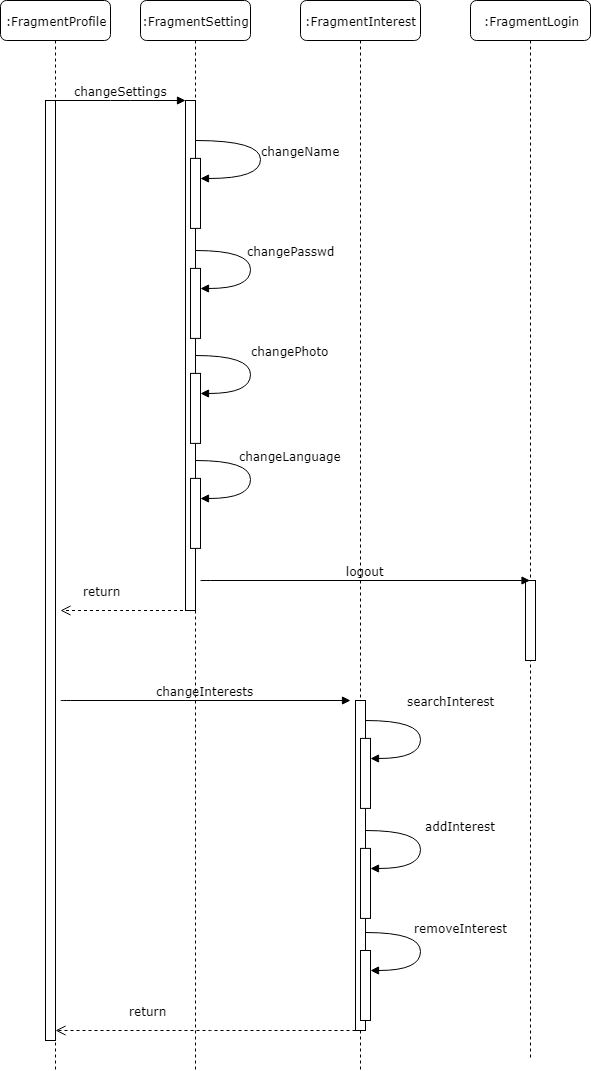

The diagram above was exported from draw.io. Its source (the exported page's mxGraphModel, read from the mxfile embedded in the PNG):
<mxGraphModel dx="1024" dy="595" grid="1" gridSize="10" guides="1" tooltips="1" connect="1" arrows="1" fold="1" page="1" pageScale="1" pageWidth="1100" pageHeight="850" background="#ffffff" math="0" shadow="0">
  <root>
    <mxCell id="0" />
    <mxCell id="1" parent="0" />
    <mxCell id="7baba1c4bc27f4b0-2" value=":FragmentSetting" style="shape=umlLifeline;perimeter=lifelinePerimeter;whiteSpace=wrap;html=1;container=1;collapsible=0;recursiveResize=0;outlineConnect=0;rounded=1;shadow=0;comic=0;labelBackgroundColor=none;strokeWidth=1;fontFamily=Verdana;fontSize=12;align=center;" parent="1" vertex="1">
      <mxGeometry x="230" y="30" width="110" height="1070" as="geometry" />
    </mxCell>
    <mxCell id="7baba1c4bc27f4b0-10" value="" style="html=1;points=[];perimeter=orthogonalPerimeter;rounded=0;shadow=0;comic=0;labelBackgroundColor=none;strokeWidth=1;fontFamily=Verdana;fontSize=12;align=center;" parent="7baba1c4bc27f4b0-2" vertex="1">
      <mxGeometry x="45" y="100" width="10" height="510" as="geometry" />
    </mxCell>
    <mxCell id="hoXlGn3HPbDrw-gCyOfm-3" value="" style="html=1;points=[];perimeter=orthogonalPerimeter;rounded=0;shadow=0;comic=0;labelBackgroundColor=none;strokeWidth=1;fontFamily=Verdana;fontSize=12;align=center;" parent="7baba1c4bc27f4b0-2" vertex="1">
      <mxGeometry x="50" y="157.9" width="10" height="70" as="geometry" />
    </mxCell>
    <mxCell id="hoXlGn3HPbDrw-gCyOfm-4" value="changeName" style="html=1;verticalAlign=bottom;endArrow=block;labelBackgroundColor=none;fontFamily=Verdana;fontSize=12;elbow=vertical;edgeStyle=orthogonalEdgeStyle;curved=1;entryX=1;entryY=0.286;entryPerimeter=0;exitX=1.038;exitY=0.345;exitPerimeter=0;" parent="7baba1c4bc27f4b0-2" target="hoXlGn3HPbDrw-gCyOfm-3" edge="1">
      <mxGeometry x="0.2616" y="-44" relative="1" as="geometry">
        <mxPoint x="55.38000000000011" y="140.00000000000003" as="sourcePoint" />
        <mxPoint x="55" y="87.9" as="targetPoint" />
        <Array as="points">
          <mxPoint x="120" y="140" />
          <mxPoint x="120" y="178" />
        </Array>
        <mxPoint x="40" y="26" as="offset" />
      </mxGeometry>
    </mxCell>
    <mxCell id="hoXlGn3HPbDrw-gCyOfm-6" value="&lt;div&gt;changePasswd&lt;/div&gt;" style="html=1;verticalAlign=bottom;endArrow=block;labelBackgroundColor=none;fontFamily=Verdana;fontSize=12;elbow=vertical;edgeStyle=orthogonalEdgeStyle;curved=1;entryX=1;entryY=0.286;entryPerimeter=0;exitX=1.038;exitY=0.345;exitPerimeter=0;" parent="7baba1c4bc27f4b0-2" target="hoXlGn3HPbDrw-gCyOfm-5" edge="1">
      <mxGeometry x="-0.2335" y="-41" relative="1" as="geometry">
        <mxPoint x="55.38000000000011" y="250" as="sourcePoint" />
        <mxPoint x="55" y="197.89999999999998" as="targetPoint" />
        <Array as="points">
          <mxPoint x="110" y="249.89999999999998" />
          <mxPoint x="110" y="287.9" />
        </Array>
        <mxPoint x="81" y="10" as="offset" />
      </mxGeometry>
    </mxCell>
    <mxCell id="hoXlGn3HPbDrw-gCyOfm-5" value="" style="html=1;points=[];perimeter=orthogonalPerimeter;rounded=0;shadow=0;comic=0;labelBackgroundColor=none;strokeWidth=1;fontFamily=Verdana;fontSize=12;align=center;" parent="7baba1c4bc27f4b0-2" vertex="1">
      <mxGeometry x="50" y="267.9" width="10" height="70" as="geometry" />
    </mxCell>
    <mxCell id="hoXlGn3HPbDrw-gCyOfm-10" value="&lt;div&gt;changePhoto&lt;/div&gt;" style="html=1;verticalAlign=bottom;endArrow=block;labelBackgroundColor=none;fontFamily=Verdana;fontSize=12;elbow=vertical;edgeStyle=orthogonalEdgeStyle;curved=1;entryX=1;entryY=0.286;entryPerimeter=0;exitX=1.038;exitY=0.345;exitPerimeter=0;" parent="7baba1c4bc27f4b0-2" target="hoXlGn3HPbDrw-gCyOfm-9" edge="1">
      <mxGeometry x="-0.2335" y="-40" relative="1" as="geometry">
        <mxPoint x="55.38000000000011" y="355" as="sourcePoint" />
        <mxPoint x="55" y="302.9" as="targetPoint" />
        <Array as="points">
          <mxPoint x="110" y="354.9" />
          <mxPoint x="110" y="392.9" />
        </Array>
        <mxPoint x="80" y="5" as="offset" />
      </mxGeometry>
    </mxCell>
    <mxCell id="hoXlGn3HPbDrw-gCyOfm-9" value="" style="html=1;points=[];perimeter=orthogonalPerimeter;rounded=0;shadow=0;comic=0;labelBackgroundColor=none;strokeWidth=1;fontFamily=Verdana;fontSize=12;align=center;" parent="7baba1c4bc27f4b0-2" vertex="1">
      <mxGeometry x="50" y="372.9" width="10" height="70" as="geometry" />
    </mxCell>
    <mxCell id="hoXlGn3HPbDrw-gCyOfm-22" value="changeLanguage" style="html=1;verticalAlign=bottom;endArrow=block;labelBackgroundColor=none;fontFamily=Verdana;fontSize=12;elbow=vertical;edgeStyle=orthogonalEdgeStyle;curved=1;entryX=1;entryY=0.286;entryPerimeter=0;exitX=1.038;exitY=0.345;exitPerimeter=0;" parent="7baba1c4bc27f4b0-2" target="hoXlGn3HPbDrw-gCyOfm-23" edge="1">
      <mxGeometry x="-0.2335" y="-40" relative="1" as="geometry">
        <mxPoint x="55.38000000000011" y="460" as="sourcePoint" />
        <mxPoint x="-175" y="377.9" as="targetPoint" />
        <Array as="points">
          <mxPoint x="110" y="459.9" />
          <mxPoint x="110" y="497.9" />
        </Array>
        <mxPoint x="80" y="5" as="offset" />
      </mxGeometry>
    </mxCell>
    <mxCell id="hoXlGn3HPbDrw-gCyOfm-23" value="" style="html=1;points=[];perimeter=orthogonalPerimeter;rounded=0;shadow=0;comic=0;labelBackgroundColor=none;strokeWidth=1;fontFamily=Verdana;fontSize=12;align=center;" parent="7baba1c4bc27f4b0-2" vertex="1">
      <mxGeometry x="50" y="477.9" width="10" height="70" as="geometry" />
    </mxCell>
    <mxCell id="7baba1c4bc27f4b0-3" value=":FragmentInterest" style="shape=umlLifeline;perimeter=lifelinePerimeter;whiteSpace=wrap;html=1;container=1;collapsible=0;recursiveResize=0;outlineConnect=0;rounded=1;shadow=0;comic=0;labelBackgroundColor=none;strokeWidth=1;fontFamily=Verdana;fontSize=12;align=center;" parent="1" vertex="1">
      <mxGeometry x="390" y="30" width="120" height="1070" as="geometry" />
    </mxCell>
    <mxCell id="hoXlGn3HPbDrw-gCyOfm-18" value="changeInterests" style="html=1;verticalAlign=bottom;endArrow=block;labelBackgroundColor=none;fontFamily=Verdana;fontSize=12;edgeStyle=elbowEdgeStyle;elbow=vertical;" parent="7baba1c4bc27f4b0-3" edge="1">
      <mxGeometry relative="1" as="geometry">
        <mxPoint x="-239.81" y="700.1666666666667" as="sourcePoint" />
        <mxPoint x="50" y="700" as="targetPoint" />
      </mxGeometry>
    </mxCell>
    <mxCell id="7baba1c4bc27f4b0-13" value="" style="html=1;points=[];perimeter=orthogonalPerimeter;rounded=0;shadow=0;comic=0;labelBackgroundColor=none;strokeWidth=1;fontFamily=Verdana;fontSize=12;align=center;" parent="7baba1c4bc27f4b0-3" vertex="1">
      <mxGeometry x="55" y="700" width="10" height="330" as="geometry" />
    </mxCell>
    <mxCell id="hoXlGn3HPbDrw-gCyOfm-19" value="return" style="html=1;verticalAlign=bottom;endArrow=open;dashed=1;endSize=8;labelBackgroundColor=none;fontFamily=Verdana;fontSize=12;edgeStyle=elbowEdgeStyle;elbow=vertical;" parent="7baba1c4bc27f4b0-3" source="7baba1c4bc27f4b0-13" edge="1">
      <mxGeometry x="0.3797" y="-10" relative="1" as="geometry">
        <mxPoint x="-245" y="1030" as="targetPoint" />
        <Array as="points">
          <mxPoint x="-80" y="1030" />
          <mxPoint x="-20" y="850" />
          <mxPoint x="55.19" y="870" />
          <mxPoint x="6.1200000000000045" y="870" />
          <mxPoint x="6.1200000000000045" y="860" />
          <mxPoint x="46.120000000000005" y="860" />
        </Array>
        <mxPoint x="69.19" y="848" as="sourcePoint" />
        <mxPoint as="offset" />
      </mxGeometry>
    </mxCell>
    <mxCell id="7baba1c4bc27f4b0-8" value=":FragmentProfile" style="shape=umlLifeline;perimeter=lifelinePerimeter;whiteSpace=wrap;html=1;container=1;collapsible=0;recursiveResize=0;outlineConnect=0;rounded=1;shadow=0;comic=0;labelBackgroundColor=none;strokeWidth=1;fontFamily=Verdana;fontSize=12;align=center;" parent="1" vertex="1">
      <mxGeometry x="90" y="30" width="110" height="1070" as="geometry" />
    </mxCell>
    <mxCell id="7baba1c4bc27f4b0-9" value="" style="html=1;points=[];perimeter=orthogonalPerimeter;rounded=0;shadow=0;comic=0;labelBackgroundColor=none;strokeWidth=1;fontFamily=Verdana;fontSize=12;align=center;" parent="7baba1c4bc27f4b0-8" vertex="1">
      <mxGeometry x="45" y="100" width="10" height="940" as="geometry" />
    </mxCell>
    <mxCell id="7baba1c4bc27f4b0-11" value="changeSettings" style="html=1;verticalAlign=bottom;endArrow=block;entryX=0;entryY=0;labelBackgroundColor=none;fontFamily=Verdana;fontSize=12;edgeStyle=elbowEdgeStyle;elbow=vertical;" parent="1" source="7baba1c4bc27f4b0-9" target="7baba1c4bc27f4b0-10" edge="1">
      <mxGeometry relative="1" as="geometry">
        <mxPoint x="210" y="280" as="sourcePoint" />
      </mxGeometry>
    </mxCell>
    <mxCell id="hoXlGn3HPbDrw-gCyOfm-17" value="return" style="html=1;verticalAlign=bottom;endArrow=open;dashed=1;endSize=8;labelBackgroundColor=none;fontFamily=Verdana;fontSize=12;edgeStyle=elbowEdgeStyle;elbow=vertical;" parent="1" source="7baba1c4bc27f4b0-2" edge="1">
      <mxGeometry x="0.3797" y="-10" relative="1" as="geometry">
        <mxPoint x="150" y="640" as="targetPoint" />
        <Array as="points">
          <mxPoint x="220" y="640" />
          <mxPoint x="190" y="730" />
          <mxPoint x="230" y="600" />
          <mxPoint x="245.19" y="525" />
          <mxPoint x="235.19" y="525" />
          <mxPoint x="235.19" y="515" />
          <mxPoint x="275.19" y="515" />
        </Array>
        <mxPoint x="290.19" y="515" as="sourcePoint" />
        <mxPoint as="offset" />
      </mxGeometry>
    </mxCell>
    <mxCell id="hoXlGn3HPbDrw-gCyOfm-24" value=":FragmentLogin" style="shape=umlLifeline;perimeter=lifelinePerimeter;whiteSpace=wrap;html=1;container=1;collapsible=0;recursiveResize=0;outlineConnect=0;rounded=1;shadow=0;comic=0;labelBackgroundColor=none;strokeWidth=1;fontFamily=Verdana;fontSize=12;align=center;" parent="1" vertex="1">
      <mxGeometry x="560" y="30" width="120" height="1060" as="geometry" />
    </mxCell>
    <mxCell id="hoXlGn3HPbDrw-gCyOfm-26" value="" style="html=1;points=[];perimeter=orthogonalPerimeter;" parent="hoXlGn3HPbDrw-gCyOfm-24" vertex="1">
      <mxGeometry x="55" y="580" width="10" height="80" as="geometry" />
    </mxCell>
    <mxCell id="hoXlGn3HPbDrw-gCyOfm-25" value="logout" style="html=1;verticalAlign=bottom;endArrow=block;labelBackgroundColor=none;fontFamily=Verdana;fontSize=12;edgeStyle=elbowEdgeStyle;elbow=vertical;" parent="1" target="hoXlGn3HPbDrw-gCyOfm-24" edge="1">
      <mxGeometry relative="1" as="geometry">
        <mxPoint x="290" y="610.1399999999999" as="sourcePoint" />
        <mxPoint x="425" y="610.1400000000033" as="targetPoint" />
        <Array as="points">
          <mxPoint x="340" y="610" />
          <mxPoint x="500" y="680" />
        </Array>
      </mxGeometry>
    </mxCell>
    <mxCell id="hoXlGn3HPbDrw-gCyOfm-29" value="searchInterest" style="html=1;verticalAlign=bottom;endArrow=block;labelBackgroundColor=none;fontFamily=Verdana;fontSize=12;elbow=vertical;edgeStyle=orthogonalEdgeStyle;curved=1;entryX=1;entryY=0.286;entryPerimeter=0;exitX=1.038;exitY=0.345;exitPerimeter=0;" parent="1" target="hoXlGn3HPbDrw-gCyOfm-30" edge="1">
      <mxGeometry x="-0.2335" y="32" relative="1" as="geometry">
        <mxPoint x="455.3800000000001" y="750" as="sourcePoint" />
        <mxPoint x="-5" y="637.9" as="targetPoint" />
        <Array as="points">
          <mxPoint x="510" y="749.9" />
          <mxPoint x="510" y="787.9" />
        </Array>
        <mxPoint x="-2" y="-10" as="offset" />
      </mxGeometry>
    </mxCell>
    <mxCell id="hoXlGn3HPbDrw-gCyOfm-30" value="" style="html=1;points=[];perimeter=orthogonalPerimeter;rounded=0;shadow=0;comic=0;labelBackgroundColor=none;strokeWidth=1;fontFamily=Verdana;fontSize=12;align=center;" parent="1" vertex="1">
      <mxGeometry x="450" y="767.9" width="10" height="70" as="geometry" />
    </mxCell>
    <mxCell id="hoXlGn3HPbDrw-gCyOfm-31" value="addInterest" style="html=1;verticalAlign=bottom;endArrow=block;labelBackgroundColor=none;fontFamily=Verdana;fontSize=12;elbow=vertical;edgeStyle=orthogonalEdgeStyle;curved=1;entryX=1;entryY=0.286;entryPerimeter=0;exitX=1.038;exitY=0.345;exitPerimeter=0;" parent="1" target="hoXlGn3HPbDrw-gCyOfm-32" edge="1">
      <mxGeometry x="-0.2335" y="-40" relative="1" as="geometry">
        <mxPoint x="455.3800000000001" y="860" as="sourcePoint" />
        <mxPoint x="-5" y="747.9" as="targetPoint" />
        <Array as="points">
          <mxPoint x="510" y="859.9" />
          <mxPoint x="510" y="897.9" />
        </Array>
        <mxPoint x="80" y="5" as="offset" />
      </mxGeometry>
    </mxCell>
    <mxCell id="hoXlGn3HPbDrw-gCyOfm-32" value="" style="html=1;points=[];perimeter=orthogonalPerimeter;rounded=0;shadow=0;comic=0;labelBackgroundColor=none;strokeWidth=1;fontFamily=Verdana;fontSize=12;align=center;" parent="1" vertex="1">
      <mxGeometry x="450" y="877.9" width="10" height="70" as="geometry" />
    </mxCell>
    <mxCell id="hoXlGn3HPbDrw-gCyOfm-33" value="removeInterest" style="html=1;verticalAlign=bottom;endArrow=block;labelBackgroundColor=none;fontFamily=Verdana;fontSize=12;elbow=vertical;edgeStyle=orthogonalEdgeStyle;curved=1;entryX=1;entryY=0.286;entryPerimeter=0;exitX=1.038;exitY=0.345;exitPerimeter=0;" parent="1" target="hoXlGn3HPbDrw-gCyOfm-34" edge="1">
      <mxGeometry x="-0.2335" y="-40" relative="1" as="geometry">
        <mxPoint x="455.3800000000001" y="962.1" as="sourcePoint" />
        <mxPoint x="-5" y="850" as="targetPoint" />
        <Array as="points">
          <mxPoint x="510" y="962" />
          <mxPoint x="510" y="1000" />
          <mxPoint x="460" y="1000" />
        </Array>
        <mxPoint x="80" y="5" as="offset" />
      </mxGeometry>
    </mxCell>
    <mxCell id="hoXlGn3HPbDrw-gCyOfm-34" value="" style="html=1;points=[];perimeter=orthogonalPerimeter;rounded=0;shadow=0;comic=0;labelBackgroundColor=none;strokeWidth=1;fontFamily=Verdana;fontSize=12;align=center;" parent="1" vertex="1">
      <mxGeometry x="450" y="980" width="10" height="70" as="geometry" />
    </mxCell>
  </root>
</mxGraphModel>